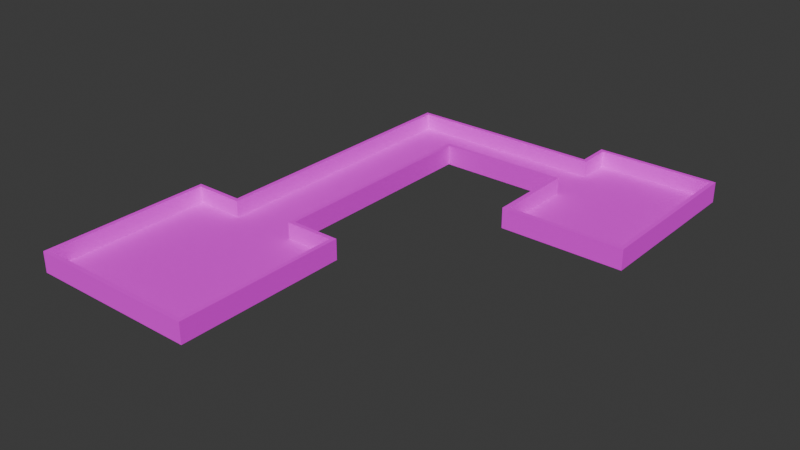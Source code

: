 # Source: mle-basic3-2.blend  (saved by Blender 4.0.36; exported with 4.5.12 LTS)
import bpy
from mathutils import Matrix  # noqa: F401  (used for matrix-valued properties, if any)

bpy.ops.wm.read_factory_settings(use_empty=True)
scene = bpy.context.scene
scene.name = 'Scene'

# ---- collections
col_collection = bpy.data.collections.new('Collection'); scene.collection.children.link(col_collection)

# ---- images (referenced by path relative to the original .blend; pixels are not part of the script)
import os
ASSET_DIR = os.environ.get("B2B_ASSET_DIR", "")  # directory of the original .blend (textures are referenced by path, not embedded)
HERE = os.path.dirname(os.path.abspath(__file__))  # packed textures are extracted next to this script under _unpacked/

def load_image(name, relpath, width, height, colorspace="sRGB"):
    """Load a texture the original file referenced (path relative to the .blend, or extracted next to this script)."""
    p = next((c for c in (os.path.join(HERE, relpath), os.path.join(ASSET_DIR, relpath)) if relpath and os.path.exists(c)), "")
    if p:
        img = bpy.data.images.load(p, check_existing=True)
        img.name = name
    else:  # same state as the original file: an image datablock whose file is absent (Cycles renders it pink)
        img = bpy.data.images.new(name, width, height)
        img.source = "FILE"
        img.filepath = "//" + (relpath or name)
    img.colorspace_settings.name = colorspace
    return img
img_texture_08_png = load_image('texture_08.png', 'texture_08.png', 1024, 1024, 'sRGB')
img_texture_13_png = load_image('texture_13.png', 'texture_13.png', 1024, 1024, 'sRGB')

# ---- materials (node trees are filled in below, after node groups)
mat_floor = bpy.data.materials.new('Floor')
mat_floor.use_transparent_shadow = False
mat_wall = bpy.data.materials.new('Wall')
mat_wall.use_transparent_shadow = False

# ---- material node trees
mat_floor.use_nodes = True; mat_floor.node_tree.nodes.clear()
_N = mat_floor.node_tree.nodes; _L = mat_floor.node_tree.links
n0 = _N.new('ShaderNodeBsdfPrincipled'); n0.name = 'Principled BSDF'; n0.location = (10, 300)
n0.inputs[2].default_value = 1.0
n0.inputs[3].default_value = 1.45
n1 = _N.new('ShaderNodeOutputMaterial'); n1.name = 'Material Output'; n1.location = (300, 300)
n2 = _N.new('ShaderNodeTexImage'); n2.name = 'Image Texture'; n2.location = (-309, 284)
n2.image = img_texture_08_png
_L.new(n0.outputs[0], n1.inputs[0])
_L.new(n2.outputs[0], n0.inputs[0])
n1.is_active_output = True
mat_wall.use_nodes = True; mat_wall.node_tree.nodes.clear()
_N = mat_wall.node_tree.nodes; _L = mat_wall.node_tree.links
n0 = _N.new('ShaderNodeBsdfPrincipled'); n0.name = 'Principled BSDF'; n0.location = (10, 300)
n0.inputs[2].default_value = 1.0
n0.inputs[3].default_value = 1.45
n1 = _N.new('ShaderNodeOutputMaterial'); n1.name = 'Material Output'; n1.location = (300, 300)
n2 = _N.new('ShaderNodeTexImage'); n2.name = 'Image Texture'; n2.location = (-313, 299)
n2.image = img_texture_13_png
_L.new(n0.outputs[0], n1.inputs[0])
_L.new(n2.outputs[0], n0.inputs[0])
n1.is_active_output = True

# ---- world
world_world = bpy.data.worlds.new('World'); scene.world = world_world
world_world.color = (0.05088, 0.05088, 0.05088)
world_world.use_sun_shadow = False
world_world.sun_shadow_jitter_overblur = 0.0

# ---- meshes
me_floor_plan = bpy.data.meshes.new('floor-plan')
me_floor_plan.from_pydata([(-11.0, -8.0, 0.0), (-11.0, -18.0, 0.0), (-11.0, -8.0, 1.0), (-11.0, -18.0, 1.0), (-1.0, -8.0, 1.0), (-1.0, -8.0, 0.0), (-1.0, -18.0, 0.0), (-1.0, -18.0, 1.0), (-8.0, -8.0, 1.0), (-8.0, -8.0, 0.0), (-4.0, -8.0, 1.0), (-4.0, -8.0, 0.0), (-8.0, 9.0, 1.0), (-8.0, 9.0, 0.0), (-4.0, 6.0, 1.0), (-4.0, 6.0, 0.0), (4.0, 9.0, 1.0), (4.0, 9.0, 0.0), (4.0, 6.0, 1.0), (4.0, 6.0, 0.0), (4.0, 11.0, 1.0), (4.0, 11.0, 0.0), (4.0, 1.0, 1.0), (4.0, 1.0, 0.0), (11.0, 11.0, 1.0), (11.0, 11.0, 0.0), (11.0, 1.0, 1.0), (11.0, 1.0, 0.0)], [], [(1, 3, 7, 6), (2, 3, 1, 0), (6, 7, 4, 5), (8, 9, 13, 12), (2, 0, 9, 8), (5, 4, 10, 11), (15, 14, 18, 19), (11, 10, 14, 15), (12, 13, 17, 16), (16, 17, 21, 20), (19, 18, 22, 23), (20, 21, 25, 24), (24, 25, 27, 26), (23, 22, 26, 27), (6, 5, 11, 15, 19, 23, 27, 25, 21, 17, 13, 9, 0, 1)])
me_floor_plan.polygons.foreach_set('material_index', [1, 1, 1, 1, 1, 1, 1, 1, 1, 1, 1, 1, 1, 1, 0])
_uv = me_floor_plan.uv_layers.new(name='UVMap')
_uv.uv.foreach_set('vector', [0.0, 0.0, 1.0, 0.0, 1.0, 1.0, 0.0, 1.0, 0.0, 0.0, 1.0, 0.0, 1.0, 1.0, 0.0, 1.0, 0.0, 0.0, 1.0, 0.0, 1.0, 1.0, 0.0, 1.0, 0.0, 0.0, 1.0, 0.0, 1.0, 1.0, 0.0, 1.0, 0.0, 0.0, 1.0, 0.0, 1.0, 1.0, 0.0, 1.0, 0.0, 0.0, 1.0, 0.0, 1.0, 1.0, 0.0, 1.0, 0.0, 0.0, 1.0, 0.0, 1.0, 1.0, 0.0, 1.0, 0.0, 0.0, 1.0, 0.0, 1.0, 1.0, 0.0, 1.0, 0.0, 0.0, 1.0, 0.0, 1.0, 1.0, 0.0, 1.0, 0.0, 0.0, 1.0, 0.0, 1.0, 1.0, 0.0, 1.0, 0.0, 0.0, 1.0, 0.0, 1.0, 1.0, 0.0, 1.0, 0.0, 0.0, 1.0, 0.0, 1.0, 1.0, 0.0, 1.0, 0.0, 0.0, 1.0, 0.0, 1.0, 1.0, 0.0, 1.0, 0.0, 0.0, 1.0, 0.0, 1.0, 1.0, 0.0, 1.0, 5.0, 4.981e-07, 5.0, 5.0, 3.5, 5.0, 3.5, 12.0, 7.5, 12.0, 7.5, 9.5, 11.0, 9.5, 11.0, 14.5, 7.5, 14.5, 7.5, 13.5, 1.5, 13.5, 1.5, 5.0, -4.186e-08, 5.0, 0.0, 0.0])
me_floor_plan.materials.append(mat_floor)
me_floor_plan.materials.append(mat_wall)
me_floor_plan.update()

# ---- objects
ob_floor_plan = bpy.data.objects.new('floor-plan', me_floor_plan)
ob_enemy_spawn = bpy.data.objects.new('enemy-spawn', None)
ob_player_spawn_000 = bpy.data.objects.new('player-spawn.000', None)

# ---- transforms, parenting, visibility, modifiers, constraints
ob_floor_plan.location = (0.0, 0.0, 0.0)
_m = ob_floor_plan.modifiers.new('Solidify', 'SOLIDIFY')
_m.solidify_mode = 'NON_MANIFOLD'
_m.thickness = 0.25
_m.nonmanifold_boundary_mode = 'FLAT'
_m.nonmanifold_merge_threshold = 0.0
ob_enemy_spawn.parent = ob_floor_plan
ob_enemy_spawn.location = (-6.0, -13.0, 0.0)
ob_player_spawn_000.parent = ob_floor_plan
ob_player_spawn_000.location = (9.0, 4.0, 0.0)

# ---- collection membership
col_collection.objects.link(ob_floor_plan)
col_collection.objects.link(ob_enemy_spawn)
col_collection.objects.link(ob_player_spawn_000)

# ---- scene / render settings (as saved in the file)
scene.frame_start = 1; scene.frame_end = 250; scene.frame_set(0)
scene.render.engine = 'BLENDER_EEVEE_NEXT'
scene.cycles.sampling_pattern = 'TABULATED_SOBOL'
bpy.context.view_layer.update()

# ---- added for rendering (the .blend has no active camera and no usable light): camera, sun
cam_auto = bpy.data.cameras.new('AutoCamera')
cam_auto.lens = 50.0
cam_auto.sensor_width = 36.0
cam_auto.clip_end = 1000.0
ob_auto_camera = bpy.data.objects.new('AutoCamera', cam_auto)
scene.collection.objects.link(ob_auto_camera)
ob_auto_camera.location = (34.3464, -44.7157, 27.8521)
ob_auto_camera.rotation_euler = (1.09748, -7.21219e-08, 0.694738)
scene.camera = ob_auto_camera
light_auto_sun = bpy.data.lights.new('AutoSun', 'SUN')
light_auto_sun.energy = 3.0
light_auto_sun.angle = 0.0523599
ob_auto_sun = bpy.data.objects.new('AutoSun', light_auto_sun)
scene.collection.objects.link(ob_auto_sun)
ob_auto_sun.rotation_euler = (0.872665, 0.174533, 0.523599)
bpy.context.view_layer.update()
